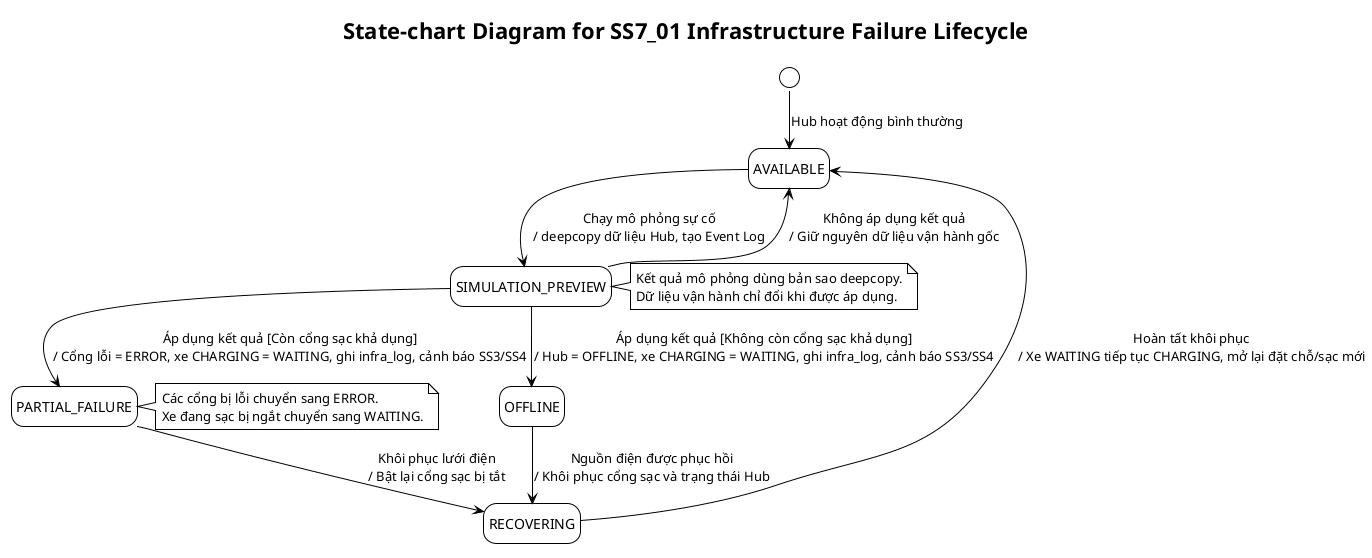

The diagram above was rendered by PlantUML. Its source (embedded in the PNG):
@startuml UC_SS7_01_NguyenTrungNguyen_statechart
!pragma layout smetana
!theme plain
hide empty description

title State-chart Diagram for SS7_01 Infrastructure Failure Lifecycle

[*] --> AVAILABLE : Hub hoạt động bình thường

state AVAILABLE
state SIMULATION_PREVIEW
state PARTIAL_FAILURE
state OFFLINE
state RECOVERING

AVAILABLE --> SIMULATION_PREVIEW : Chạy mô phỏng sự cố\n/ deepcopy dữ liệu Hub, tạo Event Log
SIMULATION_PREVIEW --> AVAILABLE : Không áp dụng kết quả\n/ Giữ nguyên dữ liệu vận hành gốc

SIMULATION_PREVIEW --> PARTIAL_FAILURE : Áp dụng kết quả [Còn cổng sạc khả dụng]\n/ Cổng lỗi = ERROR, xe CHARGING = WAITING, ghi infra_log, cảnh báo SS3/SS4
SIMULATION_PREVIEW --> OFFLINE : Áp dụng kết quả [Không còn cổng sạc khả dụng]\n/ Hub = OFFLINE, xe CHARGING = WAITING, ghi infra_log, cảnh báo SS3/SS4

PARTIAL_FAILURE --> RECOVERING : Khôi phục lưới điện\n/ Bật lại cổng sạc bị tắt
OFFLINE --> RECOVERING : Nguồn điện được phục hồi\n/ Khôi phục cổng sạc và trạng thái Hub
RECOVERING --> AVAILABLE : Hoàn tất khôi phục\n/ Xe WAITING tiếp tục CHARGING, mở lại đặt chỗ/sạc mới

note right of SIMULATION_PREVIEW
  Kết quả mô phỏng dùng bản sao deepcopy.
  Dữ liệu vận hành chỉ đổi khi được áp dụng.
end note

note right of PARTIAL_FAILURE
  Các cổng bị lỗi chuyển sang ERROR.
  Xe đang sạc bị ngắt chuyển sang WAITING.
end note

@enduml